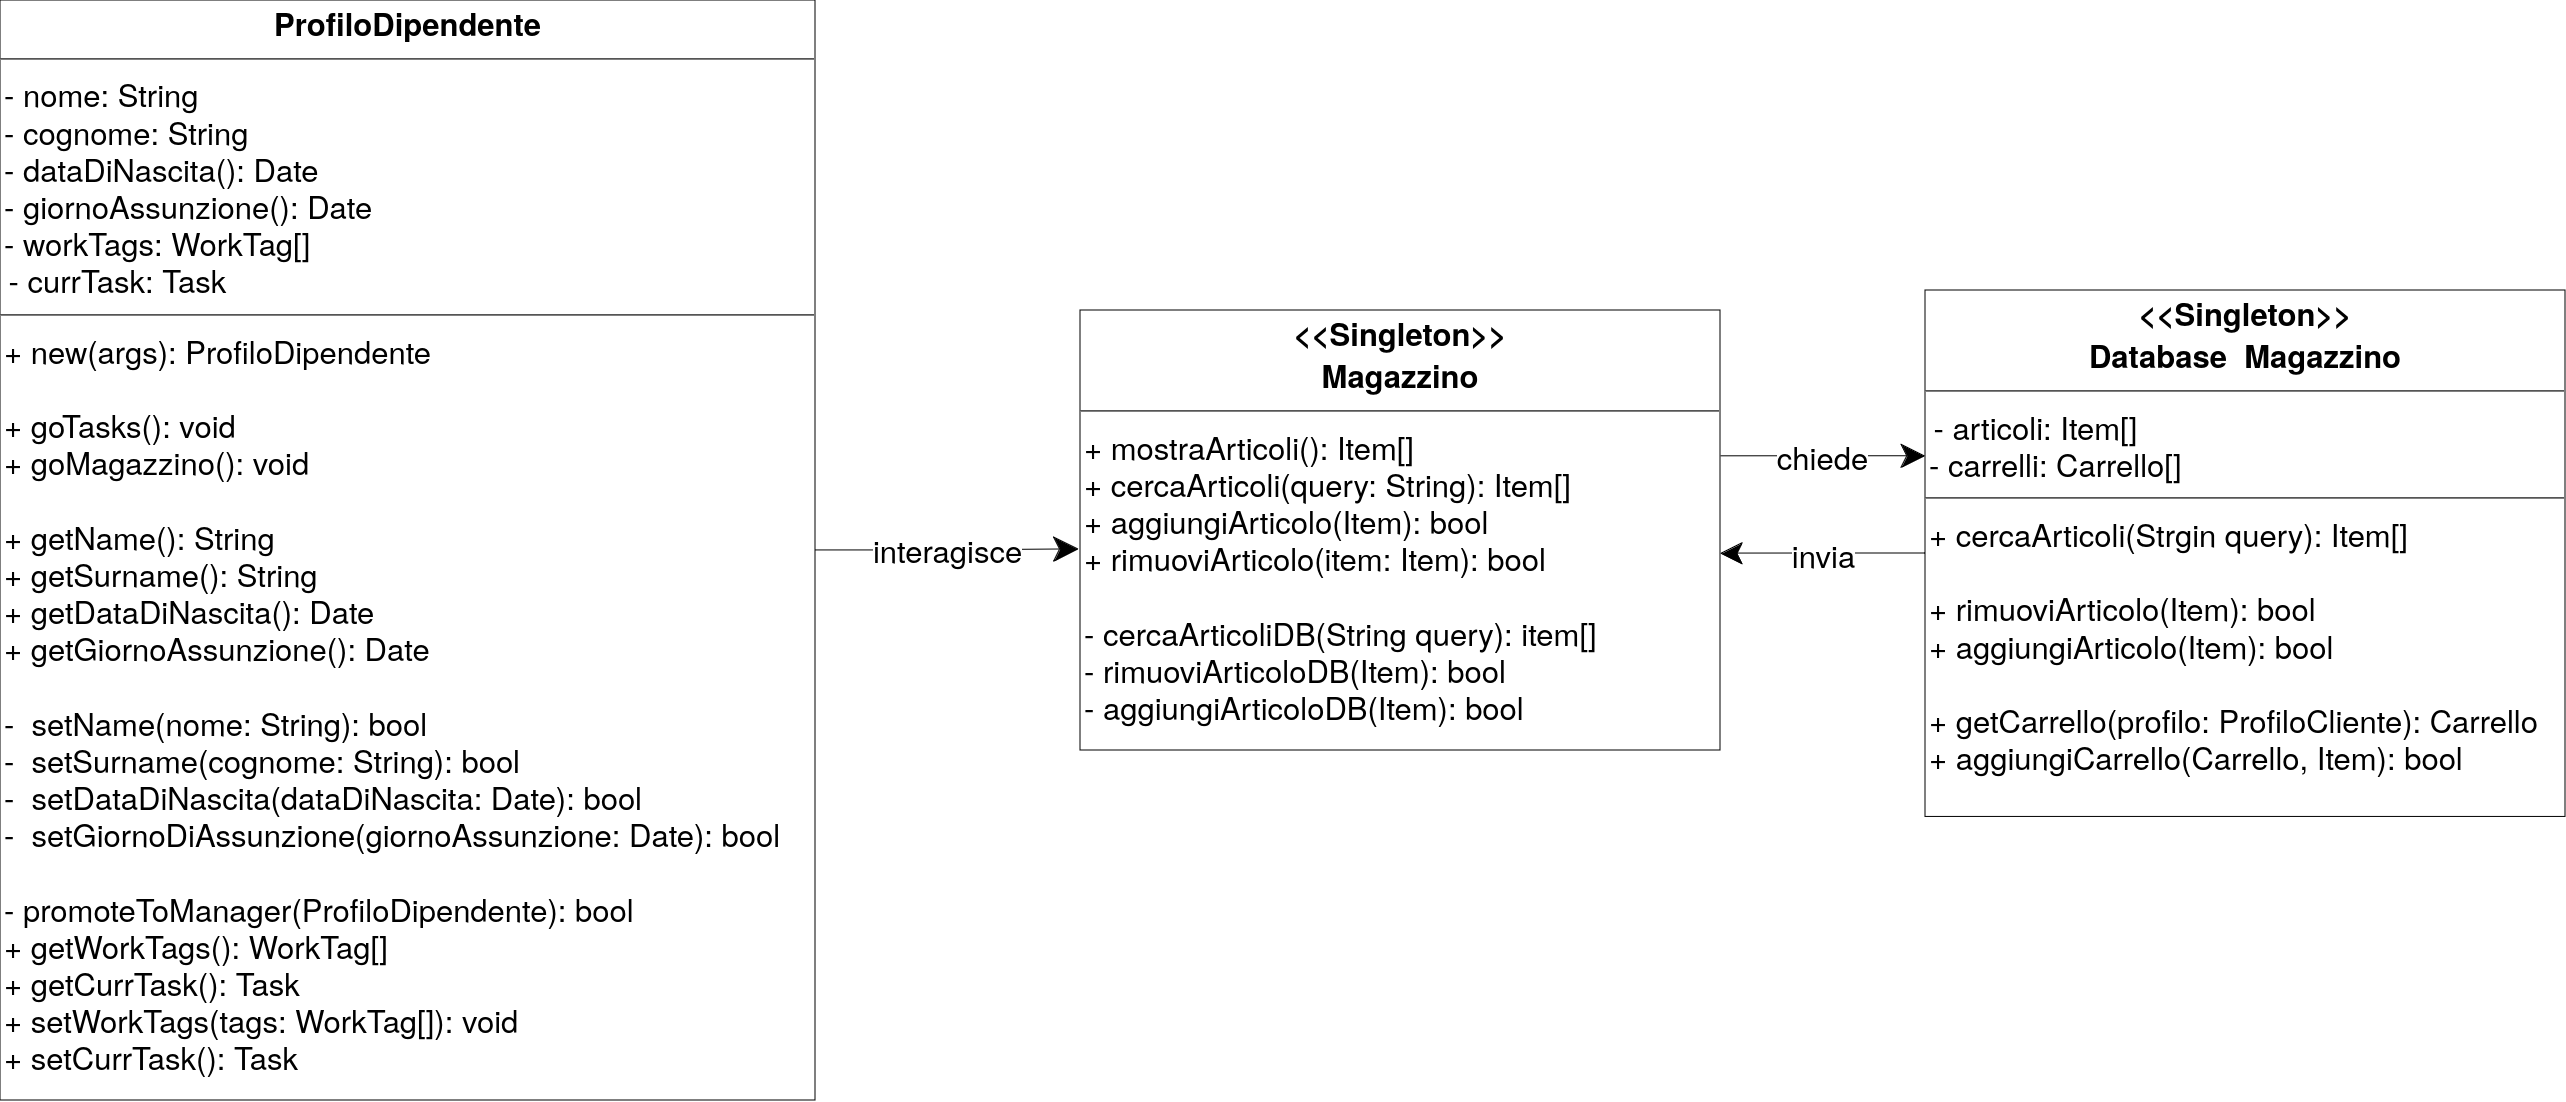

The diagram above was exported from draw.io. Its source (the exported page's mxGraphModel, read from the mxfile embedded in the PNG):
<mxGraphModel dx="3660" dy="-516" grid="1" gridSize="10" guides="1" tooltips="1" connect="1" arrows="1" fold="1" page="1" pageScale="1" pageWidth="850" pageHeight="1100" math="0" shadow="0">
  <root>
    <mxCell id="0" />
    <mxCell id="1" parent="0" />
    <mxCell id="Rec-SNQ-6oVT2w3uMXvc-1" value="&lt;p style=&quot;margin: 4px 0px 0px; text-align: center; font-size: 31px;&quot;&gt;&lt;b style=&quot;font-size: 31px;&quot;&gt;ProfiloDipendente&lt;/b&gt;&lt;/p&gt;&lt;hr style=&quot;font-size: 31px;&quot;&gt;&lt;p style=&quot;margin: 0px 0px 0px 4px; font-size: 31px;&quot;&gt;- nome: String&lt;/p&gt;&lt;p style=&quot;margin: 0px 0px 0px 4px; font-size: 31px;&quot;&gt;- cognome: String&lt;/p&gt;&lt;p style=&quot;margin: 0px 0px 0px 4px; font-size: 31px;&quot;&gt;- dataDiNascita(): Date&lt;/p&gt;&lt;p style=&quot;margin: 0px 0px 0px 4px; font-size: 31px;&quot;&gt;- giornoAssunzione(): Date&lt;/p&gt;&lt;p style=&quot;margin: 0px 0px 0px 4px; font-size: 31px;&quot;&gt;- workTags: WorkTag[]&lt;/p&gt;&lt;div style=&quot;font-size: 31px;&quot;&gt;&amp;nbsp;- currTask: Task&lt;/div&gt;&lt;hr style=&quot;font-size: 31px;&quot;&gt;&lt;p style=&quot;margin: 0px 0px 0px 4px; font-size: 31px;&quot;&gt;+ new(args): ProfiloDipendente&lt;/p&gt;&lt;p style=&quot;margin: 0px 0px 0px 4px; font-size: 31px;&quot;&gt;&lt;br style=&quot;font-size: 31px;&quot;&gt;&lt;/p&gt;&lt;p style=&quot;margin: 0px 0px 0px 4px; font-size: 31px;&quot;&gt;+ goTasks(): void&lt;/p&gt;&lt;p style=&quot;margin: 0px 0px 0px 4px; font-size: 31px;&quot;&gt;+ goMagazzino(): void&lt;/p&gt;&lt;p style=&quot;margin: 0px 0px 0px 4px; font-size: 31px;&quot;&gt;&lt;br style=&quot;font-size: 31px;&quot;&gt;&lt;/p&gt;&lt;p style=&quot;margin: 0px 0px 0px 4px; font-size: 31px;&quot;&gt;+ getName(): String&lt;/p&gt;&lt;p style=&quot;margin: 0px 0px 0px 4px; font-size: 31px;&quot;&gt;+ getSurname(): String&lt;/p&gt;&lt;p style=&quot;margin: 0px 0px 0px 4px; font-size: 31px;&quot;&gt;+ getDataDiNascita(): Date&lt;/p&gt;&lt;p style=&quot;margin: 0px 0px 0px 4px; font-size: 31px;&quot;&gt;+ getGiornoAssunzione(): Date&lt;/p&gt;&lt;p style=&quot;margin: 0px 0px 0px 4px; font-size: 31px;&quot;&gt;&lt;br style=&quot;font-size: 31px;&quot;&gt;&lt;/p&gt;&lt;p style=&quot;margin: 0px 0px 0px 4px; font-size: 31px;&quot;&gt;&lt;/p&gt;&lt;p style=&quot;margin: 0px 0px 0px 4px; font-size: 31px;&quot;&gt;&lt;/p&gt;&lt;p style=&quot;margin: 0px 0px 0px 4px; font-size: 31px;&quot;&gt;&lt;/p&gt;&lt;p style=&quot;margin: 0px 0px 0px 4px; font-size: 31px;&quot;&gt;-&amp;nbsp; setName(nome: String): bool&lt;/p&gt;&lt;p style=&quot;margin: 0px 0px 0px 4px; font-size: 31px;&quot;&gt;-&amp;nbsp; setSurname(cognome: String): bool&lt;/p&gt;&lt;p style=&quot;margin: 0px 0px 0px 4px; font-size: 31px;&quot;&gt;-&amp;nbsp; setDataDiNascita(dataDiNascita: Date): bool&lt;/p&gt;&lt;p style=&quot;margin: 0px 0px 0px 4px; font-size: 31px;&quot;&gt;-&amp;nbsp; setGiornoDiAssunzione(giornoAssunzione: Date): bool&lt;/p&gt;&lt;p style=&quot;margin: 0px 0px 0px 4px; font-size: 31px;&quot;&gt;&lt;br style=&quot;font-size: 31px;&quot;&gt;&lt;/p&gt;&lt;p style=&quot;margin: 0px 0px 0px 4px; font-size: 31px;&quot;&gt;- promoteToManager(ProfiloDipendente): bool&lt;/p&gt;&lt;p style=&quot;margin: 0px 0px 0px 4px; font-size: 31px;&quot;&gt;&lt;span style=&quot;background-color: initial; font-size: 31px;&quot;&gt;+ getW&lt;/span&gt;&lt;span style=&quot;background-color: initial; font-size: 31px;&quot;&gt;orkTags(): WorkTag[]&lt;/span&gt;&lt;/p&gt;&lt;p style=&quot;margin: 0px 0px 0px 4px; font-size: 31px;&quot;&gt;+ getCurrTask(): Task&lt;/p&gt;&lt;p style=&quot;margin: 0px 0px 0px 4px; font-size: 31px;&quot;&gt;+ setWorkTags(tags: WorkTag[]): void&lt;/p&gt;&lt;p style=&quot;margin: 0px 0px 0px 4px; font-size: 31px;&quot;&gt;+ setCurrTask(): Task&lt;/p&gt;&lt;p style=&quot;margin: 0px 0px 0px 4px; font-size: 31px;&quot;&gt;&lt;br style=&quot;font-size: 31px;&quot;&gt;&lt;/p&gt;" style="verticalAlign=top;align=left;overflow=fill;fontSize=31;fontFamily=Helvetica;html=1;whiteSpace=wrap;" vertex="1" parent="1">
      <mxGeometry x="-990" y="2430" width="815" height="1100" as="geometry" />
    </mxCell>
    <mxCell id="Rec-SNQ-6oVT2w3uMXvc-5" value="invia" style="edgeStyle=orthogonalEdgeStyle;rounded=0;orthogonalLoop=1;jettySize=auto;html=1;entryX=1;entryY=0.5;entryDx=0;entryDy=0;fontSize=31;endSize=20;" edge="1" parent="1" source="Rec-SNQ-6oVT2w3uMXvc-2">
      <mxGeometry relative="1" as="geometry">
        <mxPoint x="730" y="2983.215" as="targetPoint" />
      </mxGeometry>
    </mxCell>
    <mxCell id="Rec-SNQ-6oVT2w3uMXvc-2" value="&lt;p style=&quot;margin: 4px 0px 0px; text-align: center; font-size: 31px;&quot;&gt;&lt;b style=&quot;font-size: 31px;&quot;&gt;&amp;lt;&amp;lt;Singleton&amp;gt;&amp;gt;&lt;/b&gt;&lt;/p&gt;&lt;p style=&quot;margin: 4px 0px 0px; text-align: center; font-size: 31px;&quot;&gt;&lt;b style=&quot;font-size: 31px;&quot;&gt;Database&amp;nbsp; Magazzino&lt;/b&gt;&lt;/p&gt;&lt;hr style=&quot;font-size: 31px;&quot;&gt;&amp;nbsp;- articoli: Item[]&lt;p style=&quot;margin: 0px 0px 0px 4px; font-size: 31px;&quot;&gt;- carrelli: Carrello[]&lt;br style=&quot;font-size: 31px;&quot;&gt;&lt;/p&gt;&lt;hr style=&quot;font-size: 31px;&quot;&gt;&lt;p style=&quot;margin: 0px 0px 0px 4px; font-size: 31px;&quot;&gt;+ cercaArticoli(Strgin query): Item[]&lt;/p&gt;&lt;p style=&quot;margin: 0px 0px 0px 4px; font-size: 31px;&quot;&gt;&lt;br style=&quot;font-size: 31px;&quot;&gt;&lt;/p&gt;&lt;p style=&quot;margin: 0px 0px 0px 4px; font-size: 31px;&quot;&gt;+ rimuoviArticolo(Item): bool&lt;br style=&quot;font-size: 31px;&quot;&gt;&lt;/p&gt;&lt;p style=&quot;margin: 0px 0px 0px 4px; font-size: 31px;&quot;&gt;+ aggiungiArticolo(Item): bool&lt;/p&gt;&lt;p style=&quot;margin: 0px 0px 0px 4px; font-size: 31px;&quot;&gt;&lt;br style=&quot;font-size: 31px;&quot;&gt;&lt;/p&gt;&lt;p style=&quot;margin: 0px 0px 0px 4px; font-size: 31px;&quot;&gt;+ getCarrello(profilo: ProfiloCliente): Carrello&lt;/p&gt;&lt;p style=&quot;margin: 0px 0px 0px 4px; font-size: 31px;&quot;&gt;+ aggiungiCarrello(Carrello&lt;span style=&quot;background-color: initial; font-size: 31px;&quot;&gt;, Item): bool&lt;/span&gt;&lt;/p&gt;" style="verticalAlign=top;align=left;overflow=fill;fontSize=31;fontFamily=Helvetica;html=1;whiteSpace=wrap;" vertex="1" parent="1">
      <mxGeometry x="935" y="2720.0000000000005" width="640" height="526.43" as="geometry" />
    </mxCell>
    <mxCell id="Rec-SNQ-6oVT2w3uMXvc-4" value="chiede" style="edgeStyle=orthogonalEdgeStyle;rounded=0;orthogonalLoop=1;jettySize=auto;html=1;fontSize=31;endSize=22;" edge="1" parent="1" target="Rec-SNQ-6oVT2w3uMXvc-2">
      <mxGeometry x="-0.0067" relative="1" as="geometry">
        <mxPoint x="730" y="2885.82" as="sourcePoint" />
        <Array as="points">
          <mxPoint x="835" y="2885.82" />
          <mxPoint x="835" y="2885.82" />
        </Array>
        <mxPoint as="offset" />
      </mxGeometry>
    </mxCell>
    <mxCell id="Rec-SNQ-6oVT2w3uMXvc-3" value="&lt;p style=&quot;margin: 4px 0px 0px; text-align: center; font-size: 31px;&quot;&gt;&lt;b style=&quot;font-size: 31px;&quot;&gt;&amp;lt;&amp;lt;Singleton&amp;gt;&amp;gt;&lt;/b&gt;&lt;/p&gt;&lt;p style=&quot;margin: 4px 0px 0px; text-align: center; font-size: 31px;&quot;&gt;&lt;b style=&quot;font-size: 31px;&quot;&gt;Magazzino&lt;/b&gt;&lt;/p&gt;&lt;hr style=&quot;font-size: 31px;&quot;&gt;&lt;p style=&quot;border-color: var(--border-color); margin: 0px 0px 0px 4px; font-size: 31px;&quot;&gt;+ mostraArticoli(): Item[]&lt;/p&gt;&lt;p style=&quot;border-color: var(--border-color); margin: 0px 0px 0px 4px; font-size: 31px;&quot;&gt;+ cercaArticoli(query: String): Item[]&lt;/p&gt;&lt;p style=&quot;border-color: var(--border-color); margin: 0px 0px 0px 4px; font-size: 31px;&quot;&gt;+ aggiungiArticolo(Item): bool&lt;br style=&quot;font-size: 31px;&quot;&gt;&lt;/p&gt;&lt;p style=&quot;border-color: var(--border-color); margin: 0px 0px 0px 4px; font-size: 31px;&quot;&gt;+ rimuoviArticolo(item: Item): bool&lt;/p&gt;&lt;p style=&quot;border-color: var(--border-color); margin: 0px 0px 0px 4px; font-size: 31px;&quot;&gt;&lt;/p&gt;&lt;p style=&quot;border-color: var(--border-color); margin: 0px 0px 0px 4px; font-size: 31px;&quot;&gt;&lt;br style=&quot;font-size: 31px;&quot;&gt;&lt;/p&gt;&lt;p style=&quot;border-color: var(--border-color); margin: 0px 0px 0px 4px; font-size: 31px;&quot;&gt;- cercaArticoliDB(String query): item[]&lt;/p&gt;&lt;p style=&quot;border-color: var(--border-color); margin: 0px 0px 0px 4px; font-size: 31px;&quot;&gt;- rimuoviArticoloDB(Item): bool&lt;/p&gt;&lt;p style=&quot;border-color: var(--border-color); margin: 0px 0px 0px 4px; font-size: 31px;&quot;&gt;- aggiungiArticoloDB(Item): bool&lt;/p&gt;&lt;p style=&quot;border-color: var(--border-color); margin: 0px 0px 0px 4px; font-size: 31px;&quot;&gt;&lt;/p&gt;" style="verticalAlign=top;align=left;overflow=fill;fontSize=31;fontFamily=Helvetica;html=1;whiteSpace=wrap;" vertex="1" parent="1">
      <mxGeometry x="90" y="2740" width="640" height="440" as="geometry" />
    </mxCell>
    <mxCell id="Rec-SNQ-6oVT2w3uMXvc-6" value="interagisce" style="edgeStyle=orthogonalEdgeStyle;rounded=0;orthogonalLoop=1;jettySize=auto;html=1;entryX=-0.002;entryY=0.543;entryDx=0;entryDy=0;entryPerimeter=0;fontSize=31;endSize=23;" edge="1" parent="1" source="Rec-SNQ-6oVT2w3uMXvc-1" target="Rec-SNQ-6oVT2w3uMXvc-3">
      <mxGeometry relative="1" as="geometry" />
    </mxCell>
  </root>
</mxGraphModel>